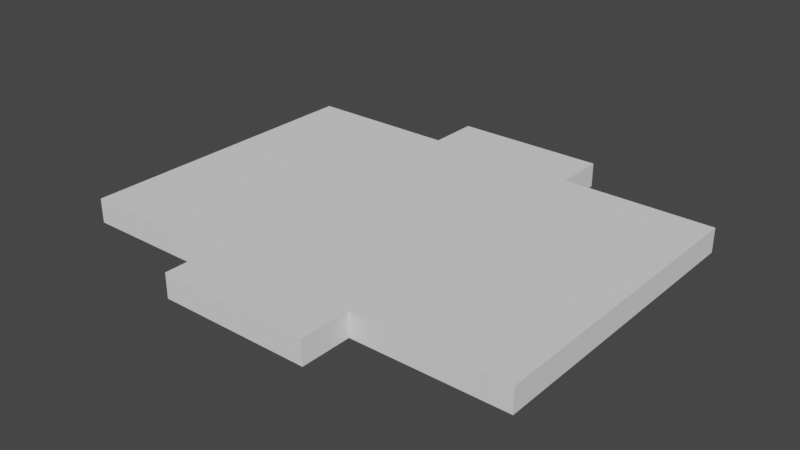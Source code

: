 # Source: FirstFloor.blend  (saved by Blender 2.82.7; exported with 4.5.12 LTS)
import bpy
from mathutils import Matrix  # noqa: F401  (used for matrix-valued properties, if any)

bpy.ops.wm.read_factory_settings(use_empty=True)
scene = bpy.context.scene
scene.name = 'Scene'

# ---- collections
col_collection = bpy.data.collections.new('Collection'); scene.collection.children.link(col_collection)

# ---- world
world_world = bpy.data.worlds.new('World'); scene.world = world_world
world_world.use_nodes = True; world_world.node_tree.nodes.clear()
_N = world_world.node_tree.nodes; _L = world_world.node_tree.links
n0 = _N.new('ShaderNodeOutputWorld'); n0.name = 'World Output'; n0.location = (300, 300)
n1 = _N.new('ShaderNodeBackground'); n1.name = 'Background'; n1.location = (10, 300)
n1.inputs[0].default_value = (0.05088, 0.05088, 0.05088, 1.0)
_L.new(n1.outputs[0], n0.inputs[0])
n0.is_active_output = True
world_world.color = (0.05088, 0.05088, 0.05088)
world_world.use_sun_shadow = False
world_world.sun_shadow_jitter_overblur = 0.0

# ---- meshes
me_betw = bpy.data.meshes.new('Betw')
me_betw.from_pydata([(28.17, 65.87, 9.0), (28.17, 65.87, 0.0), (28.17, 84.68, 0.0), (28.17, 84.68, 9.0), (-28.17, 84.68, 0.0), (-28.17, 84.68, 9.0), (-28.17, 65.87, 0.0), (-28.17, 65.87, 9.0), (-84.51, 65.87, 0.0), (-84.51, 65.87, 9.0), (-84.51, -46.99, 0.0), (-84.51, -46.99, 9.0), (-28.17, -46.99, 0.0), (-28.17, -46.99, 9.0), (-28.17, -65.8, 0.0), (-28.17, -65.8, 9.0), (28.17, -65.8, 0.0), (28.17, -65.8, 9.0), (28.17, -46.99, 0.0), (28.17, -46.99, 9.0), (84.51, -46.99, 0.0), (84.51, -46.99, 9.0), (84.51, 65.87, 0.0), (84.51, 65.87, 9.0)], [], [(23, 22, 1, 0), (0, 1, 2, 3), (3, 2, 4, 5), (5, 4, 6, 7), (7, 6, 8, 9), (9, 8, 10, 11), (11, 10, 12, 13), (13, 12, 14, 15), (17, 16, 18, 19), (19, 18, 20, 21), (21, 20, 22, 23), (22, 20, 18, 16, 14, 12, 10, 8, 6, 4, 2, 1), (15, 14, 16, 17), (9, 11, 13, 15, 17, 19, 21, 23, 0, 3, 5, 7)])
_uv = me_betw.uv_layers.new(name='UVMap')
_uv.uv.foreach_set('vector', [0.05981, 0.5996, 0.08971, 0.5996, 0.08971, 0.7995, 0.05981, 0.7995, 0.3289, 0.5996, 0.3589, 0.5996, 0.3589, 0.6663, 0.3289, 0.6663, 0.1196, 0.5996, 0.1495, 0.5996, 0.1495, 0.7995, 0.1196, 0.7995, 0.2392, 0.5996, 0.2691, 0.5996, 0.2691, 0.6663, 0.2392, 0.6663, 0.2392, 0.7995, 0.2093, 0.7995, 0.2093, 0.5996, 0.2392, 0.5996, 0.0299, 0.5996, 0.05981, 0.5996, 0.05981, 1.0, 0.0299, 1.0, 0.1794, 0.5996, 0.2093, 0.5996, 0.2093, 0.7995, 0.1794, 0.7995, 0.2691, 0.5996, 0.299, 0.5996, 0.299, 0.6663, 0.2691, 0.6663, 0.3289, 0.6663, 0.299, 0.6663, 0.299, 0.5996, 0.3289, 0.5996, 0.1196, 0.7995, 0.08971, 0.7995, 0.08971, 0.5996, 0.1196, 0.5996, 0.0, 0.5996, 0.0299, 0.5996, 0.0299, 1.0, 1.236e-07, 1.0, 0.5625, 2.707e-08, 0.9375, 0.0, 0.9375, 0.1999, 1.0, 0.1999, 1.0, 0.3997, 0.9375, 0.3997, 0.9375, 0.5996, 0.5625, 0.5996, 0.5625, 0.3997, 0.5, 0.3997, 0.5, 0.1999, 0.5625, 0.1999, 0.1794, 0.7995, 0.1495, 0.7995, 0.1495, 0.5996, 0.1794, 0.5996, 0.4375, 0.5996, 0.0625, 0.5996, 0.0625, 0.3997, 0.0, 0.3997, 0.0, 0.1999, 0.0625, 0.1999, 0.0625, 2.707e-08, 0.4375, 0.0, 0.4375, 0.1999, 0.5, 0.1999, 0.5, 0.3997, 0.4375, 0.3997])
me_betw.use_remesh_fix_poles = True
me_betw.use_remesh_preserve_attributes = False
me_betw.use_mirror_vertex_groups = False
me_betw.update()

# ---- objects
ob_betw = bpy.data.objects.new('Betw', me_betw)

# ---- transforms, parenting, visibility, modifiers, constraints
ob_betw.location = (0.0, 0.0, 0.0)
ob_betw.lineart.crease_threshold = 0.0

# ---- collection membership
col_collection.objects.link(ob_betw)

# ---- scene / render settings (as saved in the file)
scene.frame_start = 1; scene.frame_end = 250; scene.frame_set(1)
scene.render.engine = 'BLENDER_EEVEE_NEXT'
scene.cycles.use_denoising = False
scene.cycles.samples = 128
scene.cycles.sampling_pattern = 'TABULATED_SOBOL'
scene.cycles.use_adaptive_sampling = False
scene.cycles.use_light_tree = False
scene.view_settings.view_transform = 'Filmic'
bpy.context.view_layer.update()

# ---- added for rendering (the .blend has no active camera and no usable light): camera, sun
cam_auto = bpy.data.cameras.new('AutoCamera')
cam_auto.lens = 50.0
cam_auto.sensor_width = 36.0
cam_auto.clip_end = 3677.49
ob_auto_camera = bpy.data.objects.new('AutoCamera', cam_auto)
scene.collection.objects.link(ob_auto_camera)
ob_auto_camera.location = (209.54, -242.016, 172.136)
ob_auto_camera.rotation_euler = (1.09748, -7.21219e-08, 0.694738)
scene.camera = ob_auto_camera
light_auto_sun = bpy.data.lights.new('AutoSun', 'SUN')
light_auto_sun.energy = 3.0
light_auto_sun.angle = 0.0523599
ob_auto_sun = bpy.data.objects.new('AutoSun', light_auto_sun)
scene.collection.objects.link(ob_auto_sun)
ob_auto_sun.rotation_euler = (0.872665, 0.174533, 0.523599)
bpy.context.view_layer.update()
